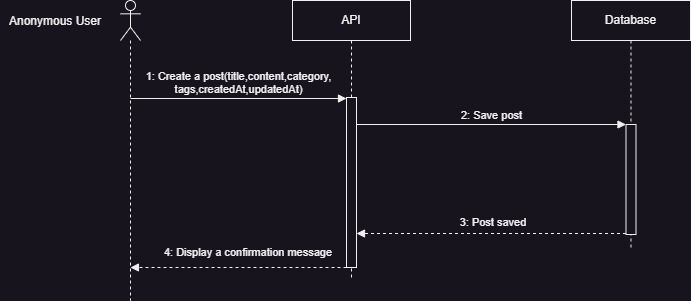

The diagram above was exported from draw.io. Its source (the exported page's mxGraphModel, read from the mxfile embedded in the PNG):
<mxGraphModel dx="1646" dy="505" grid="1" gridSize="10" guides="1" tooltips="1" connect="1" arrows="1" fold="1" page="1" pageScale="1" pageWidth="827" pageHeight="1169" math="0" shadow="0">
  <root>
    <mxCell id="0" />
    <mxCell id="1" parent="0" />
    <mxCell id="ItOMUfv9-KkRn5hQnAtG-1" value="" style="shape=umlLifeline;perimeter=lifelinePerimeter;whiteSpace=wrap;html=1;container=1;dropTarget=0;collapsible=0;recursiveResize=0;outlineConnect=0;portConstraint=eastwest;newEdgeStyle={&quot;curved&quot;:0,&quot;rounded&quot;:0};participant=umlActor;" vertex="1" parent="1">
      <mxGeometry x="110" y="160" width="20" height="300" as="geometry" />
    </mxCell>
    <mxCell id="ItOMUfv9-KkRn5hQnAtG-2" value="Anonymous User" style="text;html=1;align=center;verticalAlign=middle;whiteSpace=wrap;rounded=0;" vertex="1" parent="1">
      <mxGeometry x="-10" y="166" width="110" height="30" as="geometry" />
    </mxCell>
    <mxCell id="ItOMUfv9-KkRn5hQnAtG-3" value="Database" style="shape=umlLifeline;perimeter=lifelinePerimeter;whiteSpace=wrap;html=1;container=1;dropTarget=0;collapsible=0;recursiveResize=0;outlineConnect=0;portConstraint=eastwest;newEdgeStyle={&quot;edgeStyle&quot;:&quot;elbowEdgeStyle&quot;,&quot;elbow&quot;:&quot;vertical&quot;,&quot;curved&quot;:0,&quot;rounded&quot;:0};" vertex="1" parent="1">
      <mxGeometry x="561" y="160" width="119" height="250" as="geometry" />
    </mxCell>
    <mxCell id="ItOMUfv9-KkRn5hQnAtG-4" value="" style="html=1;points=[[0,0,0,0,5],[0,1,0,0,-5],[1,0,0,0,5],[1,1,0,0,-5]];perimeter=orthogonalPerimeter;outlineConnect=0;targetShapes=umlLifeline;portConstraint=eastwest;newEdgeStyle={&quot;curved&quot;:0,&quot;rounded&quot;:0};" vertex="1" parent="ItOMUfv9-KkRn5hQnAtG-3">
      <mxGeometry x="54.5" y="124" width="10" height="110" as="geometry" />
    </mxCell>
    <mxCell id="ItOMUfv9-KkRn5hQnAtG-5" value="API" style="shape=umlLifeline;perimeter=lifelinePerimeter;whiteSpace=wrap;html=1;container=1;dropTarget=0;collapsible=0;recursiveResize=0;outlineConnect=0;portConstraint=eastwest;newEdgeStyle={&quot;edgeStyle&quot;:&quot;elbowEdgeStyle&quot;,&quot;elbow&quot;:&quot;vertical&quot;,&quot;curved&quot;:0,&quot;rounded&quot;:0};" vertex="1" parent="1">
      <mxGeometry x="282" y="160" width="118" height="280" as="geometry" />
    </mxCell>
    <mxCell id="ItOMUfv9-KkRn5hQnAtG-6" value="" style="html=1;points=[[0,0,0,0,5],[0,1,0,0,-5],[1,0,0,0,5],[1,1,0,0,-5]];perimeter=orthogonalPerimeter;outlineConnect=0;targetShapes=umlLifeline;portConstraint=eastwest;newEdgeStyle={&quot;curved&quot;:0,&quot;rounded&quot;:0};" vertex="1" parent="ItOMUfv9-KkRn5hQnAtG-5">
      <mxGeometry x="54" y="97" width="10" height="170" as="geometry" />
    </mxCell>
    <mxCell id="ItOMUfv9-KkRn5hQnAtG-7" value="1: Create a post(title,content,category,&lt;br&gt;tags,createdAt,updatedAt)" style="html=1;verticalAlign=bottom;endArrow=block;curved=0;rounded=0;" edge="1" parent="1">
      <mxGeometry width="80" relative="1" as="geometry">
        <mxPoint x="119.98717948717945" y="258" as="sourcePoint" />
        <mxPoint x="336" y="258" as="targetPoint" />
      </mxGeometry>
    </mxCell>
    <mxCell id="ItOMUfv9-KkRn5hQnAtG-8" value="2: Save post" style="html=1;verticalAlign=bottom;endArrow=block;curved=0;rounded=0;" edge="1" parent="1" target="ItOMUfv9-KkRn5hQnAtG-4">
      <mxGeometry width="80" relative="1" as="geometry">
        <mxPoint x="346" y="284" as="sourcePoint" />
        <mxPoint x="610" y="285" as="targetPoint" />
      </mxGeometry>
    </mxCell>
    <mxCell id="ItOMUfv9-KkRn5hQnAtG-9" value="" style="html=1;verticalAlign=bottom;labelBackgroundColor=none;endArrow=block;endFill=1;dashed=1;rounded=0;" edge="1" parent="1" target="ItOMUfv9-KkRn5hQnAtG-6">
      <mxGeometry width="160" relative="1" as="geometry">
        <mxPoint x="615.5" y="393" as="sourcePoint" />
        <mxPoint x="341.1491228070174" y="393" as="targetPoint" />
      </mxGeometry>
    </mxCell>
    <mxCell id="ItOMUfv9-KkRn5hQnAtG-10" value="3: Post saved" style="text;html=1;align=center;verticalAlign=middle;whiteSpace=wrap;rounded=0;fontSize=11;" vertex="1" parent="1">
      <mxGeometry x="430" y="367" width="106" height="30" as="geometry" />
    </mxCell>
    <mxCell id="ItOMUfv9-KkRn5hQnAtG-11" value="4: Display a confirmation message" style="text;html=1;align=center;verticalAlign=middle;whiteSpace=wrap;rounded=0;fontSize=11;" vertex="1" parent="1">
      <mxGeometry x="150" y="397" width="176" height="30" as="geometry" />
    </mxCell>
    <mxCell id="ItOMUfv9-KkRn5hQnAtG-12" value="" style="html=1;verticalAlign=bottom;labelBackgroundColor=none;endArrow=block;endFill=1;dashed=1;rounded=0;" edge="1" parent="1" target="ItOMUfv9-KkRn5hQnAtG-1">
      <mxGeometry width="160" relative="1" as="geometry">
        <mxPoint x="336" y="427" as="sourcePoint" />
        <mxPoint x="150" y="427" as="targetPoint" />
      </mxGeometry>
    </mxCell>
  </root>
</mxGraphModel>